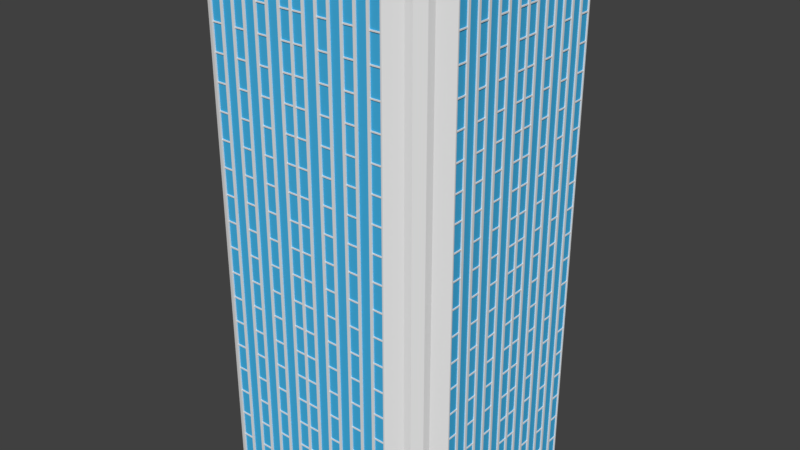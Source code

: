 # Source: skyscraper5.blend  (saved by Blender 2.78.0; exported with 4.5.12 LTS)
import bpy
from mathutils import Matrix  # noqa: F401  (used for matrix-valued properties, if any)

bpy.ops.wm.read_factory_settings(use_empty=True)
scene = bpy.context.scene
scene.name = 'Scene'

# ---- collections
col_collection_1 = bpy.data.collections.new('Collection 1'); scene.collection.children.link(col_collection_1)

# ---- materials (node trees are filled in below, after node groups)
mat_material = bpy.data.materials.new('Material')
mat_material.alpha_threshold = 0.0
mat_material.use_transparent_shadow = False
mat_material.roughness = 0.5
mat_material.line_color = (0.0, 0.0, 0.0, 1.0)
mat_glass = bpy.data.materials.new('Glass')
mat_glass.alpha_threshold = 0.0
mat_glass.use_transparent_shadow = False
mat_glass.diffuse_color = (0.05844, 0.4574, 0.8, 1.0)
mat_glass.roughness = 0.5

# ---- material node trees

# ---- world
world_world = bpy.data.worlds.new('World'); scene.world = world_world
world_world.color = (0.05088, 0.05088, 0.05088)
world_world.use_sun_shadow = False
world_world.sun_shadow_jitter_overblur = 0.0
world_world.cycles.sampling_method = 'MANUAL'

# ---- meshes
me_cube_002 = bpy.data.meshes.new('Cube.002')
me_cube_002.from_pydata([(0.1, -9.97, 39.91), (0.1, -9.97, 40.0), (0.1, -9.9, 39.91), (0.1, -9.9, 40.0), (0.9, -9.97, 39.91), (0.9, -9.97, 40.0), (0.9, -9.9, 39.91), (0.9, -9.9, 40.0)], [], [(4, 5, 1, 0), (2, 6, 4, 0), (7, 3, 1, 5)])
me_cube_002.materials.append(mat_material)
me_cube_002.use_remesh_preserve_volume = False
me_cube_002.use_remesh_preserve_attributes = False
me_cube_002.use_mirror_vertex_groups = False
me_cube_002.update()
me_cube_001 = bpy.data.meshes.new('Cube.001')
me_cube_001.from_pydata([(0.1, -9.97, 39.91), (0.1, -9.97, 40.0), (0.1, -9.9, 39.91), (0.1, -9.9, 40.0), (0.9, -9.97, 39.91), (0.9, -9.97, 40.0), (0.9, -9.9, 39.91), (0.9, -9.9, 40.0)], [], [(4, 5, 1, 0), (2, 6, 4, 0), (7, 3, 1, 5)])
me_cube_001.materials.append(mat_material)
me_cube_001.use_remesh_preserve_volume = False
me_cube_001.use_remesh_preserve_attributes = False
me_cube_001.use_mirror_vertex_groups = False
me_cube_001.update()
me_cube = bpy.data.meshes.new('Cube')
me_cube.from_pydata([(0.1, -8.0, 0.0), (0.1, -10.0, 0.0), (-1.192e-07, -10.0, 0.0), (3.576e-07, -8.0, 0.0), (0.1, -8.0, 40.0), (0.1, -10.0, 40.0), (-3.576e-07, -10.0, 40.0), (5.96e-08, -8.0, 40.0), (1.0, -8.0, 0.0), (1.0, -10.0, 0.0), (0.9, -10.0, 0.0), (0.9, -8.0, 0.0), (1.0, -8.0, 40.0), (1.0, -10.0, 40.0), (0.9, -10.0, 40.0), (0.9, -8.0, 40.0), (0.9, -8.0, 0.0), (0.9, -9.9, 0.0), (0.1, -9.9, 0.0), (0.1, -8.0, 0.0), (0.9, -8.0, 40.0), (0.9, -9.9, 40.0), (0.1, -9.9, 40.0), (0.1, -8.0, 40.0), (1.1, -8.0, 0.0), (1.1, -10.0, 0.0), (1.0, -10.0, 0.0), (1.0, -8.0, 0.0), (1.1, -8.0, 40.0), (1.1, -10.0, 40.0), (1.0, -10.0, 40.0), (1.0, -8.0, 40.0), (2.0, -8.0, 0.0), (2.0, -10.0, 0.0), (1.9, -10.0, 0.0), (1.9, -8.0, 0.0), (2.0, -8.0, 40.0), (2.0, -10.0, 40.0), (1.9, -10.0, 40.0), (1.9, -8.0, 40.0), (1.9, -8.0, 0.0), (1.9, -9.9, 0.0), (1.1, -9.9, 0.0), (1.1, -8.0, 0.0), (1.9, -8.0, 40.0), (1.9, -9.9, 40.0), (1.1, -9.9, 40.0), (1.1, -8.0, 40.0), (2.1, -8.0, 0.0), (2.1, -10.0, 0.0), (2.0, -10.0, 0.0), (2.0, -8.0, 0.0), (2.1, -8.0, 40.0), (2.1, -10.0, 40.0), (2.0, -10.0, 40.0), (2.0, -8.0, 40.0), (3.0, -8.0, 0.0), (3.0, -10.0, 0.0), (2.9, -10.0, 0.0), (2.9, -8.0, 0.0), (3.0, -8.0, 40.0), (3.0, -10.0, 40.0), (2.9, -10.0, 40.0), (2.9, -8.0, 40.0), (2.9, -8.0, 0.0), (2.9, -9.9, 0.0), (2.1, -9.9, 0.0), (2.1, -8.0, 0.0), (2.9, -8.0, 40.0), (2.9, -9.9, 40.0), (2.1, -9.9, 40.0), (2.1, -8.0, 40.0), (3.1, -8.0, 0.0), (3.1, -10.0, 0.0), (3.0, -10.0, 0.0), (3.0, -8.0, 0.0), (3.1, -8.0, 40.0), (3.1, -10.0, 40.0), (3.0, -10.0, 40.0), (3.0, -8.0, 40.0), (4.0, -8.0, 0.0), (4.0, -10.0, 0.0), (3.9, -10.0, 0.0), (3.9, -8.0, 0.0), (4.0, -8.0, 40.0), (4.0, -10.0, 40.0), (3.9, -10.0, 40.0), (3.9, -8.0, 40.0), (3.9, -8.0, 0.0), (3.9, -9.9, 0.0), (3.1, -9.9, 0.0), (3.1, -8.0, 0.0), (3.9, -8.0, 40.0), (3.9, -9.9, 40.0), (3.1, -9.9, 40.0), (3.1, -8.0, 40.0), (4.1, -8.0, 0.0), (4.1, -10.0, 0.0), (4.0, -10.0, 0.0), (4.0, -8.0, 0.0), (4.1, -8.0, 40.0), (4.1, -10.0, 40.0), (4.0, -10.0, 40.0), (4.0, -8.0, 40.0), (5.0, -8.0, 0.0), (5.0, -10.0, 0.0), (4.9, -10.0, 0.0), (4.9, -8.0, 0.0), (5.0, -8.0, 40.0), (5.0, -10.0, 40.0), (4.9, -10.0, 40.0), (4.9, -8.0, 40.0), (4.9, -8.0, 0.0), (4.9, -9.9, 0.0), (4.1, -9.9, 0.0), (4.1, -8.0, 0.0), (4.9, -8.0, 40.0), (4.9, -9.9, 40.0), (4.1, -9.9, 40.0), (4.1, -8.0, 40.0), (5.1, -8.0, 0.0), (5.1, -10.0, 0.0), (5.0, -10.0, 0.0), (5.0, -8.0, 0.0), (5.1, -8.0, 40.0), (5.1, -10.0, 40.0), (5.0, -10.0, 40.0), (5.0, -8.0, 40.0), (6.0, -8.0, 0.0), (6.0, -10.0, 0.0), (5.9, -10.0, 0.0), (5.9, -8.0, 0.0), (6.0, -8.0, 40.0), (6.0, -10.0, 40.0), (5.9, -10.0, 40.0), (5.9, -8.0, 40.0), (5.9, -8.0, 0.0), (5.9, -9.9, 0.0), (5.1, -9.9, 0.0), (5.1, -8.0, 0.0), (5.9, -8.0, 40.0), (5.9, -9.9, 40.0), (5.1, -9.9, 40.0), (5.1, -8.0, 40.0), (6.1, -8.0, 0.0), (6.1, -10.0, 0.0), (6.0, -10.0, 0.0), (6.0, -8.0, 0.0), (6.1, -8.0, 40.0), (6.1, -10.0, 40.0), (6.0, -10.0, 40.0), (6.0, -8.0, 40.0), (7.0, -8.0, 0.0), (7.0, -10.0, 0.0), (6.9, -10.0, 0.0), (6.9, -8.0, 0.0), (7.0, -8.0, 40.0), (7.0, -10.0, 40.0), (6.9, -10.0, 40.0), (6.9, -8.0, 40.0), (6.9, -8.0, 0.0), (6.9, -9.9, 0.0), (6.1, -9.9, 0.0), (6.1, -8.0, 0.0), (6.9, -8.0, 40.0), (6.9, -9.9, 40.0), (6.1, -9.9, 40.0), (6.1, -8.0, 40.0), (8.0, -6.9, 0.0), (10.0, -6.9, 0.0), (10.0, -7.0, 0.0), (8.0, -7.0, 0.0), (8.0, -6.9, 40.0), (10.0, -6.9, 40.0), (10.0, -7.0, 40.0), (8.0, -7.0, 40.0), (8.0, -6.0, 0.0), (10.0, -6.0, 0.0), (10.0, -6.1, 0.0), (8.0, -6.1, 0.0), (8.0, -6.0, 40.0), (10.0, -6.0, 40.0), (10.0, -6.1, 40.0), (8.0, -6.1, 40.0), (8.0, -6.1, 0.0), (9.9, -6.1, 0.0), (9.9, -6.9, 0.0), (8.0, -6.9, 0.0), (8.0, -6.1, 40.0), (9.9, -6.1, 40.0), (9.9, -6.9, 40.0), (8.0, -6.9, 40.0), (8.0, -5.9, 0.0), (10.0, -5.9, 0.0), (10.0, -6.0, 0.0), (8.0, -6.0, 0.0), (8.0, -5.9, 40.0), (10.0, -5.9, 40.0), (10.0, -6.0, 40.0), (8.0, -6.0, 40.0), (8.0, -5.0, 0.0), (10.0, -5.0, 0.0), (10.0, -5.1, 0.0), (8.0, -5.1, 0.0), (8.0, -5.0, 40.0), (10.0, -5.0, 40.0), (10.0, -5.1, 40.0), (8.0, -5.1, 40.0), (8.0, -5.1, 0.0), (9.9, -5.1, 0.0), (9.9, -5.9, 0.0), (8.0, -5.9, 0.0), (8.0, -5.1, 40.0), (9.9, -5.1, 40.0), (9.9, -5.9, 40.0), (8.0, -5.9, 40.0), (8.0, -4.9, 0.0), (10.0, -4.9, 0.0), (10.0, -5.0, 0.0), (8.0, -5.0, 0.0), (8.0, -4.9, 40.0), (10.0, -4.9, 40.0), (10.0, -5.0, 40.0), (8.0, -5.0, 40.0), (8.0, -4.0, 0.0), (10.0, -4.0, 0.0), (10.0, -4.1, 0.0), (8.0, -4.1, 0.0), (8.0, -4.0, 40.0), (10.0, -4.0, 40.0), (10.0, -4.1, 40.0), (8.0, -4.1, 40.0), (8.0, -4.1, 0.0), (9.9, -4.1, 0.0), (9.9, -4.9, 0.0), (8.0, -4.9, 0.0), (8.0, -4.1, 40.0), (9.9, -4.1, 40.0), (9.9, -4.9, 40.0), (8.0, -4.9, 40.0), (8.0, -3.9, 0.0), (10.0, -3.9, 0.0), (10.0, -4.0, 0.0), (8.0, -4.0, 0.0), (8.0, -3.9, 40.0), (10.0, -3.9, 40.0), (10.0, -4.0, 40.0), (8.0, -4.0, 40.0), (8.0, -3.0, 0.0), (10.0, -3.0, 0.0), (10.0, -3.1, 0.0), (8.0, -3.1, 0.0), (8.0, -3.0, 40.0), (10.0, -3.0, 40.0), (10.0, -3.1, 40.0), (8.0, -3.1, 40.0), (8.0, -3.1, 0.0), (9.9, -3.1, 0.0), (9.9, -3.9, 0.0), (8.0, -3.9, 0.0), (8.0, -3.1, 40.0), (9.9, -3.1, 40.0), (9.9, -3.9, 40.0), (8.0, -3.9, 40.0), (8.0, -2.9, 0.0), (10.0, -2.9, 0.0), (10.0, -3.0, 0.0), (8.0, -3.0, 0.0), (8.0, -2.9, 40.0), (10.0, -2.9, 40.0), (10.0, -3.0, 40.0), (8.0, -3.0, 40.0), (8.0, -2.0, 0.0), (10.0, -2.0, 0.0), (10.0, -2.1, 0.0), (8.0, -2.1, 0.0), (8.0, -2.0, 40.0), (10.0, -2.0, 40.0), (10.0, -2.1, 40.0), (8.0, -2.1, 40.0), (8.0, -2.1, 0.0), (9.9, -2.1, 0.0), (9.9, -2.9, 0.0), (8.0, -2.9, 0.0), (8.0, -2.1, 40.0), (9.9, -2.1, 40.0), (9.9, -2.9, 40.0), (8.0, -2.9, 40.0), (8.0, -1.9, 0.0), (10.0, -1.9, 0.0), (10.0, -2.0, 0.0), (8.0, -2.0, 0.0), (8.0, -1.9, 40.0), (10.0, -1.9, 40.0), (10.0, -2.0, 40.0), (8.0, -2.0, 40.0), (8.0, -1.0, 0.0), (10.0, -1.0, 0.0), (10.0, -1.1, 0.0), (8.0, -1.1, 0.0), (8.0, -1.0, 40.0), (10.0, -1.0, 40.0), (10.0, -1.1, 40.0), (8.0, -1.1, 40.0), (8.0, -1.1, 0.0), (9.9, -1.1, 0.0), (9.9, -1.9, 0.0), (8.0, -1.9, 0.0), (8.0, -1.1, 40.0), (9.9, -1.1, 40.0), (9.9, -1.9, 40.0), (8.0, -1.9, 40.0), (8.0, -0.9, 0.0), (10.0, -0.9, 0.0), (10.0, -1.0, 0.0), (8.0, -1.0, 0.0), (8.0, -0.9, 40.0), (10.0, -0.9, 40.0), (10.0, -1.0, 40.0), (8.0, -1.0, 40.0), (8.0, 0.0, 0.0), (10.0, 0.0, 0.0), (10.0, -0.1, 0.0), (8.0, -0.1, 0.0), (8.0, 0.0, 40.0), (10.0, 0.0, 40.0), (10.0, -0.1, 40.0), (8.0, -0.1, 40.0), (8.0, -0.1, 0.0), (9.9, -0.1, 0.0), (9.9, -0.9, 0.0), (8.0, -0.9, 0.0), (8.0, -0.1, 40.0), (9.9, -0.1, 40.0), (9.9, -0.9, 40.0), (8.0, -0.9, 40.0), (7.0, -10.0, 0.0), (7.0, -8.0, 0.0), (7.0, -10.0, 40.0), (7.0, -8.0, 40.0), (7.8, -7.2, 0.0), (7.6, -7.4, 0.0), (7.4, -7.6, 0.0), (7.2, -7.8, 0.0), (7.2, -7.8, 40.0), (7.4, -7.6, 40.0), (7.6, -7.4, 40.0), (7.8, -7.2, 40.0), (9.4, -7.6, 0.0), (9.0, -8.4, 0.0), (8.4, -9.0, 0.0), (7.6, -9.4, 0.0), (9.4, -7.6, 40.0), (9.0, -8.4, 40.0), (8.4, -9.0, 40.0), (7.6, -9.4, 40.0), (7.7, -7.3, 0.0), (7.7, -7.3, 40.0), (9.1, -7.9, 0.0), (9.1, -7.9, 40.0), (7.3, -7.7, 0.0), (7.3, -7.7, 40.0), (7.9, -9.1, 0.0), (7.9, -9.1, 40.0), (0.0, -8.0, 39.0), (8.0, -8.0, 39.0), (0.0, 0.0, 39.0), (8.0, 0.0, 39.0)], [], [(0, 1, 2, 3), (4, 7, 6, 5), (0, 4, 5, 1), (1, 5, 6, 2), (2, 6, 7, 3), (4, 0, 3, 7), (8, 9, 10, 11), (12, 15, 14, 13), (8, 12, 13, 9), (9, 13, 14, 10), (10, 14, 15, 11), (12, 8, 11, 15), (16, 17, 18, 19), (20, 23, 22, 21), (16, 20, 21, 17), (17, 21, 22, 18), (18, 22, 23, 19), (20, 16, 19, 23), (24, 25, 26, 27), (28, 31, 30, 29), (24, 28, 29, 25), (25, 29, 30, 26), (26, 30, 31, 27), (28, 24, 27, 31), (32, 33, 34, 35), (36, 39, 38, 37), (32, 36, 37, 33), (33, 37, 38, 34), (34, 38, 39, 35), (36, 32, 35, 39), (40, 41, 42, 43), (44, 47, 46, 45), (40, 44, 45, 41), (41, 45, 46, 42), (42, 46, 47, 43), (44, 40, 43, 47), (48, 49, 50, 51), (52, 55, 54, 53), (48, 52, 53, 49), (49, 53, 54, 50), (50, 54, 55, 51), (52, 48, 51, 55), (56, 57, 58, 59), (60, 63, 62, 61), (56, 60, 61, 57), (57, 61, 62, 58), (58, 62, 63, 59), (60, 56, 59, 63), (64, 65, 66, 67), (68, 71, 70, 69), (64, 68, 69, 65), (65, 69, 70, 66), (66, 70, 71, 67), (68, 64, 67, 71), (72, 73, 74, 75), (76, 79, 78, 77), (72, 76, 77, 73), (73, 77, 78, 74), (74, 78, 79, 75), (76, 72, 75, 79), (80, 81, 82, 83), (84, 87, 86, 85), (80, 84, 85, 81), (81, 85, 86, 82), (82, 86, 87, 83), (84, 80, 83, 87), (88, 89, 90, 91), (92, 95, 94, 93), (88, 92, 93, 89), (89, 93, 94, 90), (90, 94, 95, 91), (92, 88, 91, 95), (96, 97, 98, 99), (100, 103, 102, 101), (96, 100, 101, 97), (97, 101, 102, 98), (98, 102, 103, 99), (100, 96, 99, 103), (104, 105, 106, 107), (108, 111, 110, 109), (104, 108, 109, 105), (105, 109, 110, 106), (106, 110, 111, 107), (108, 104, 107, 111), (112, 113, 114, 115), (116, 119, 118, 117), (112, 116, 117, 113), (113, 117, 118, 114), (114, 118, 119, 115), (116, 112, 115, 119), (120, 121, 122, 123), (124, 127, 126, 125), (120, 124, 125, 121), (121, 125, 126, 122), (122, 126, 127, 123), (124, 120, 123, 127), (128, 129, 130, 131), (132, 135, 134, 133), (128, 132, 133, 129), (129, 133, 134, 130), (130, 134, 135, 131), (132, 128, 131, 135), (136, 137, 138, 139), (140, 143, 142, 141), (136, 140, 141, 137), (137, 141, 142, 138), (138, 142, 143, 139), (140, 136, 139, 143), (144, 145, 146, 147), (148, 151, 150, 149), (144, 148, 149, 145), (145, 149, 150, 146), (146, 150, 151, 147), (148, 144, 147, 151), (152, 153, 154, 155), (156, 159, 158, 157), (152, 156, 157, 153), (153, 157, 158, 154), (154, 158, 159, 155), (156, 152, 155, 159), (160, 161, 162, 163), (164, 167, 166, 165), (160, 164, 165, 161), (161, 165, 166, 162), (162, 166, 167, 163), (164, 160, 163, 167), (168, 169, 170, 171), (172, 175, 174, 173), (168, 172, 173, 169), (169, 173, 174, 170), (344, 343, 337, 339), (172, 168, 171, 175), (176, 177, 178, 179), (180, 183, 182, 181), (176, 180, 181, 177), (177, 181, 182, 178), (178, 182, 183, 179), (180, 176, 179, 183), (184, 185, 186, 187), (188, 191, 190, 189), (184, 188, 189, 185), (185, 189, 190, 186), (186, 190, 191, 187), (188, 184, 187, 191), (192, 193, 194, 195), (196, 199, 198, 197), (192, 196, 197, 193), (193, 197, 198, 194), (194, 198, 199, 195), (196, 192, 195, 199), (200, 201, 202, 203), (204, 207, 206, 205), (200, 204, 205, 201), (201, 205, 206, 202), (202, 206, 207, 203), (204, 200, 203, 207), (208, 209, 210, 211), (212, 215, 214, 213), (208, 212, 213, 209), (209, 213, 214, 210), (210, 214, 215, 211), (212, 208, 211, 215), (216, 217, 218, 219), (220, 223, 222, 221), (216, 220, 221, 217), (217, 221, 222, 218), (218, 222, 223, 219), (220, 216, 219, 223), (224, 225, 226, 227), (228, 231, 230, 229), (224, 228, 229, 225), (225, 229, 230, 226), (226, 230, 231, 227), (228, 224, 227, 231), (232, 233, 234, 235), (236, 239, 238, 237), (232, 236, 237, 233), (233, 237, 238, 234), (234, 238, 239, 235), (236, 232, 235, 239), (240, 241, 242, 243), (244, 247, 246, 245), (240, 244, 245, 241), (241, 245, 246, 242), (242, 246, 247, 243), (244, 240, 243, 247), (248, 249, 250, 251), (252, 255, 254, 253), (248, 252, 253, 249), (249, 253, 254, 250), (250, 254, 255, 251), (252, 248, 251, 255), (256, 257, 258, 259), (260, 263, 262, 261), (256, 260, 261, 257), (257, 261, 262, 258), (258, 262, 263, 259), (260, 256, 259, 263), (264, 265, 266, 267), (268, 271, 270, 269), (264, 268, 269, 265), (265, 269, 270, 266), (266, 270, 271, 267), (268, 264, 267, 271), (272, 273, 274, 275), (276, 279, 278, 277), (272, 276, 277, 273), (273, 277, 278, 274), (274, 278, 279, 275), (276, 272, 275, 279), (280, 281, 282, 283), (284, 287, 286, 285), (280, 284, 285, 281), (281, 285, 286, 282), (282, 286, 287, 283), (284, 280, 283, 287), (288, 289, 290, 291), (292, 295, 294, 293), (288, 292, 293, 289), (289, 293, 294, 290), (290, 294, 295, 291), (292, 288, 291, 295), (296, 297, 298, 299), (300, 303, 302, 301), (296, 300, 301, 297), (297, 301, 302, 298), (298, 302, 303, 299), (300, 296, 299, 303), (304, 305, 306, 307), (308, 311, 310, 309), (304, 308, 309, 305), (305, 309, 310, 306), (306, 310, 311, 307), (308, 304, 307, 311), (312, 313, 314, 315), (316, 319, 318, 317), (312, 316, 317, 313), (313, 317, 318, 314), (314, 318, 319, 315), (316, 312, 315, 319), (320, 321, 322, 323), (324, 327, 326, 325), (320, 324, 325, 321), (321, 325, 326, 322), (322, 326, 327, 323), (324, 320, 323, 327), (328, 329, 330, 331), (332, 335, 334, 333), (328, 332, 333, 329), (329, 333, 334, 330), (330, 334, 335, 331), (332, 328, 331, 335), (336, 338, 339, 337), (343, 351, 336, 337), (351, 355, 338, 336), (355, 344, 339, 338), (174, 175, 347, 352), (359, 357, 346, 353), (353, 346, 345, 354), (363, 361, 344, 355), (170, 174, 352, 348), (358, 359, 353, 349), (349, 353, 354, 350), (362, 363, 355, 351), (171, 170, 348, 340), (356, 358, 349, 341), (341, 349, 350, 342), (360, 362, 351, 343), (175, 171, 340, 347), (357, 356, 341, 346), (346, 341, 342, 345), (361, 360, 343, 344), (347, 340, 356, 357), (340, 348, 358, 356), (348, 352, 359, 358), (352, 347, 357, 359), (345, 342, 360, 361), (342, 350, 362, 360), (350, 354, 363, 362), (354, 345, 361, 363), (364, 365, 367, 366)])
me_cube.polygons.foreach_set('material_index', [0, 0, 0, 0, 0, 0, 0, 0, 0, 0, 0, 0, 0, 0, 0, 1, 0, 0, 0, 0, 0, 0, 0, 0, 0, 0, 0, 0, 0, 0, 0, 0, 0, 1, 0, 0, 0, 0, 0, 0, 0, 0, 0, 0, 0, 0, 0, 0, 0, 0, 0, 1, 0, 0, 0, 0, 0, 0, 0, 0, 0, 0, 0, 0, 0, 0, 0, 0, 0, 1, 0, 0, 0, 0, 0, 0, 0, 0, 0, 0, 0, 0, 0, 0, 0, 0, 0, 1, 0, 0, 0, 0, 0, 0, 0, 0, 0, 0, 0, 0, 0, 0, 0, 0, 0, 1, 0, 0, 0, 0, 0, 0, 0, 0, 0, 0, 0, 0, 0, 0, 0, 0, 0, 1, 0, 0, 0, 0, 0, 0, 0, 0, 0, 0, 0, 0, 0, 0, 0, 0, 0, 1, 0, 0, 0, 0, 0, 0, 0, 0, 0, 0, 0, 0, 0, 0, 0, 0, 0, 1, 0, 0, 0, 0, 0, 0, 0, 0, 0, 0, 0, 0, 0, 0, 0, 0, 0, 1, 0, 0, 0, 0, 0, 0, 0, 0, 0, 0, 0, 0, 0, 0, 0, 0, 0, 1, 0, 0, 0, 0, 0, 0, 0, 0, 0, 0, 0, 0, 0, 0, 0, 0, 0, 1, 0, 0, 0, 0, 0, 0, 0, 0, 0, 0, 0, 0, 0, 0, 0, 0, 0, 1, 0, 0, 0, 0, 0, 0, 0, 0, 0, 0, 0, 0, 0, 0, 0, 0, 0, 1, 0, 0, 0, 0, 0, 0, 0, 0, 0, 0, 0, 0, 0, 0, 0, 0, 0, 0, 0, 0, 0, 0, 0, 0, 0, 0, 0, 0, 0, 0, 0])
me_cube.materials.append(mat_material)
me_cube.materials.append(mat_glass)
me_cube.use_remesh_preserve_volume = False
me_cube.use_remesh_preserve_attributes = False
me_cube.use_mirror_vertex_groups = False
me_cube.update()

# ---- objects
ob_cube_002 = bpy.data.objects.new('Cube.002', me_cube_002)
ob_cube_001 = bpy.data.objects.new('Cube.001', me_cube_001)
ob_cube = bpy.data.objects.new('Cube', me_cube)

# ---- transforms, parenting, visibility, modifiers, constraints
ob_cube_002.location = (0.0, 0.0, 0.0)
ob_cube_002.rotation_euler = (0.0, -0.0, -1.571)
ob_cube_002.lock_rotations_4d = False
ob_cube_002.empty_display_type = 'ARROWS'
ob_cube_002.lineart.crease_threshold = 0.0
_m = ob_cube_002.modifiers.new('Array', 'ARRAY')
_m.count = 20
_m.use_constant_offset = True
_m.constant_offset_displace = (0.0, 0.0, -2.0)
_m.use_relative_offset = False
_m.relative_offset_displace = (0.0, 0.0, 0.0)
_m.use_merge_vertices = True
_m = ob_cube_002.modifiers.new('Array.001', 'ARRAY')
_m.count = 4
_m.constant_offset_displace = (0.0, 0.0, 0.0)
_m.relative_offset_displace = (2.5, 0.0, 0.0)
_m = ob_cube_002.modifiers.new('Mirror', 'MIRROR')
_m.use_axis = (True, True, False)
ob_cube_001.location = (0.0, 0.0, 0.0)
ob_cube_001.lock_rotations_4d = False
ob_cube_001.empty_display_type = 'ARROWS'
ob_cube_001.lineart.crease_threshold = 0.0
_m = ob_cube_001.modifiers.new('Array', 'ARRAY')
_m.count = 20
_m.use_constant_offset = True
_m.constant_offset_displace = (0.0, 0.0, -2.0)
_m.use_relative_offset = False
_m.relative_offset_displace = (0.0, 0.0, 0.0)
_m.use_merge_vertices = True
_m = ob_cube_001.modifiers.new('Array.001', 'ARRAY')
_m.count = 4
_m.constant_offset_displace = (0.0, 0.0, 0.0)
_m.relative_offset_displace = (2.5, 0.0, 0.0)
_m = ob_cube_001.modifiers.new('Mirror', 'MIRROR')
_m.use_axis = (True, True, False)
ob_cube.location = (0.0, 0.0, 0.0)
ob_cube.lock_rotations_4d = False
ob_cube.empty_display_type = 'ARROWS'
ob_cube.lineart.crease_threshold = 0.0
_m = ob_cube.modifiers.new('Mirror', 'MIRROR')
_m.use_axis = (True, True, False)

# ---- collection membership
col_collection_1.objects.link(ob_cube_002)
col_collection_1.objects.link(ob_cube_001)
col_collection_1.objects.link(ob_cube)

# ---- scene / render settings (as saved in the file)
scene.frame_start = 1; scene.frame_end = 250; scene.frame_set(1)
scene.render.engine = 'BLENDER_EEVEE_NEXT'
scene.render.resolution_percentage = 50
scene.render.dither_intensity = 0.0
scene.cycles.use_denoising = False
scene.cycles.samples = 128
scene.cycles.sampling_pattern = 'TABULATED_SOBOL'
scene.cycles.light_sampling_threshold = 0.0
scene.cycles.use_adaptive_sampling = False
scene.cycles.use_light_tree = False
scene.cycles.blur_glossy = 0.0
scene.cycles.sample_clamp_indirect = 0.0
scene.view_settings.view_transform = 'Standard'
bpy.context.view_layer.update()

# ---- added for rendering (the .blend has no active camera and no usable light): camera, sun
cam_auto = bpy.data.cameras.new('AutoCamera')
cam_auto.lens = 50.0
cam_auto.sensor_width = 36.0
cam_auto.clip_end = 1000.0
ob_auto_camera = bpy.data.objects.new('AutoCamera', cam_auto)
scene.collection.objects.link(ob_auto_camera)
ob_auto_camera.location = (45.3266, -54.3919, 56.2613)
ob_auto_camera.rotation_euler = (1.09748, -7.21219e-08, 0.694738)
scene.camera = ob_auto_camera
light_auto_sun = bpy.data.lights.new('AutoSun', 'SUN')
light_auto_sun.energy = 3.0
light_auto_sun.angle = 0.0523599
ob_auto_sun = bpy.data.objects.new('AutoSun', light_auto_sun)
scene.collection.objects.link(ob_auto_sun)
ob_auto_sun.rotation_euler = (0.872665, 0.174533, 0.523599)
bpy.context.view_layer.update()
